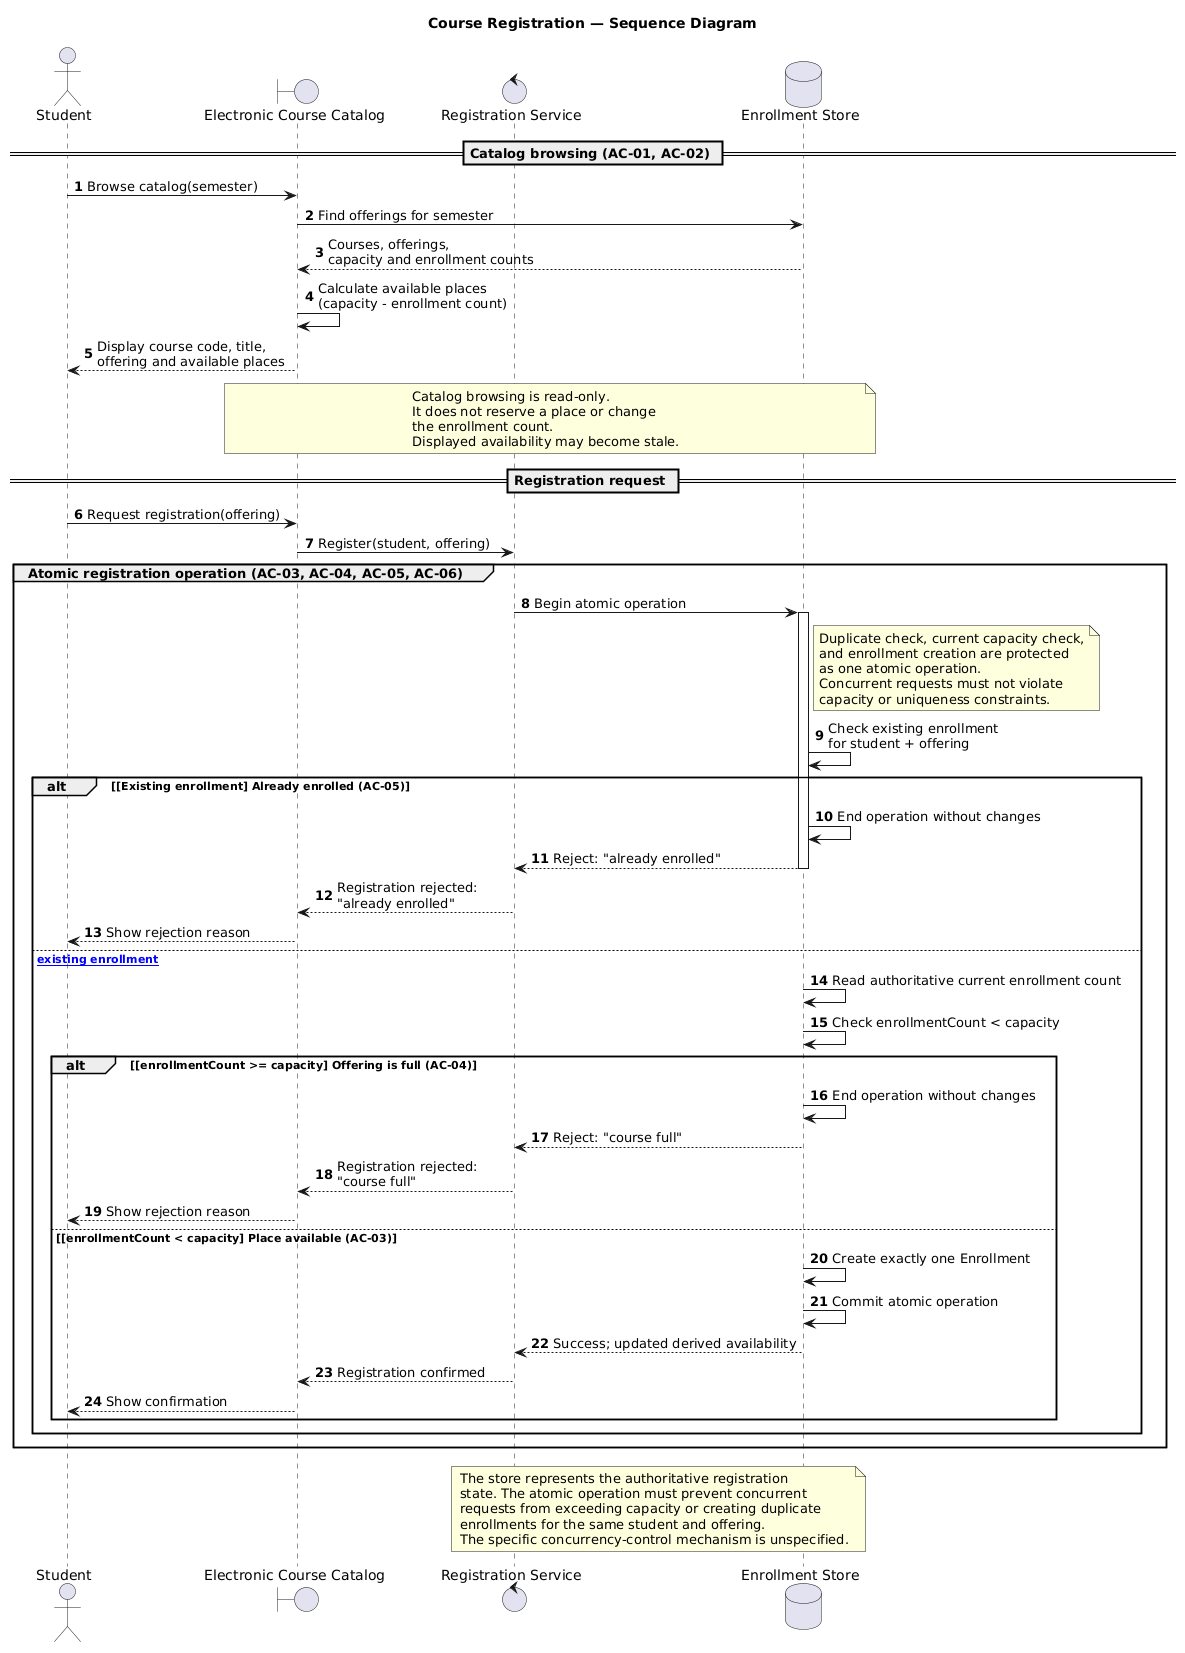

The diagram above was rendered by PlantUML. Its source (embedded in the PNG):
@startuml
title Course Registration — Sequence Diagram
autonumber

actor Student
boundary "Electronic Course Catalog" as Catalog
control "Registration Service" as Service
database "Enrollment Store" as Store

== Catalog browsing (AC-01, AC-02) ==

Student -> Catalog: Browse catalog(semester)
Catalog -> Store: Find offerings for semester
Store --> Catalog: Courses, offerings,\ncapacity and enrollment counts
Catalog -> Catalog: Calculate available places\n(capacity - enrollment count)
Catalog --> Student: Display course code, title,\noffering and available places

note over Catalog, Store
Catalog browsing is read-only.
It does not reserve a place or change
the enrollment count.
Displayed availability may become stale.
end note

== Registration request ==

Student -> Catalog: Request registration(offering)
Catalog -> Service: Register(student, offering)

group Atomic registration operation (AC-03, AC-04, AC-05, AC-06)
    Service -> Store: Begin atomic operation
    activate Store

    note right of Store
    Duplicate check, current capacity check,
    and enrollment creation are protected
    as one atomic operation.
    Concurrent requests must not violate
    capacity or uniqueness constraints.
    end note

    Store -> Store: Check existing enrollment\nfor student + offering

    alt [Existing enrollment] Already enrolled (AC-05)
        Store -> Store: End operation without changes
        Store --> Service: Reject: "already enrolled"
        deactivate Store
        Service --> Catalog: Registration rejected:\n"already enrolled"
        Catalog --> Student: Show rejection reason

    else [No existing enrollment]
        Store -> Store: Read authoritative current enrollment count
        Store -> Store: Check enrollmentCount < capacity

        alt [enrollmentCount >= capacity] Offering is full (AC-04)
            Store -> Store: End operation without changes
            Store --> Service: Reject: "course full"
            deactivate Store
            Service --> Catalog: Registration rejected:\n"course full"
            Catalog --> Student: Show rejection reason

        else [enrollmentCount < capacity] Place available (AC-03)
            Store -> Store: Create exactly one Enrollment
            Store -> Store: Commit atomic operation
            Store --> Service: Success; updated derived availability
            deactivate Store
            Service --> Catalog: Registration confirmed
            Catalog --> Student: Show confirmation
        end
    end
end

note over Service, Store
The store represents the authoritative registration
state. The atomic operation must prevent concurrent
requests from exceeding capacity or creating duplicate
enrollments for the same student and offering.
The specific concurrency-control mechanism is unspecified.
end note
@enduml